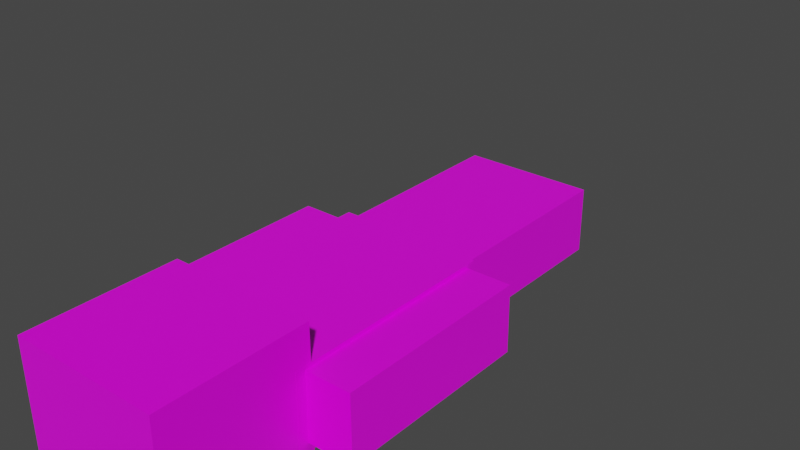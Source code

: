# Source: player_model.blend  (saved by Blender 2.80.75; exported with 4.5.12 LTS)
import bpy
from mathutils import Matrix  # noqa: F401  (used for matrix-valued properties, if any)

bpy.ops.wm.read_factory_settings(use_empty=True)
scene = bpy.context.scene
scene.name = 'Scene'

# ---- images (referenced by path relative to the original .blend; pixels are not part of the script)
import os
ASSET_DIR = os.environ.get("B2B_ASSET_DIR", "")  # directory of the original .blend (textures are referenced by path, not embedded)
HERE = os.path.dirname(os.path.abspath(__file__))  # packed textures are extracted next to this script under _unpacked/

def load_image(name, relpath, width, height, colorspace="sRGB"):
    """Load a texture the original file referenced (path relative to the .blend, or extracted next to this script)."""
    p = next((c for c in (os.path.join(HERE, relpath), os.path.join(ASSET_DIR, relpath)) if relpath and os.path.exists(c)), "")
    if p:
        img = bpy.data.images.load(p, check_existing=True)
        img.name = name
    else:  # same state as the original file: an image datablock whose file is absent (Cycles renders it pink)
        img = bpy.data.images.new(name, width, height)
        img.source = "FILE"
        img.filepath = "//" + (relpath or name)
    img.colorspace_settings.name = colorspace
    return img
img_aurailus_new_png = load_image('Aurailus_new.png', 'Aurailus_new.png', 1024, 1024, 'sRGB')

# ---- materials (node trees are filled in below, after node groups)
mat_uv = bpy.data.materials.new('UV')
mat_uv.alpha_threshold = 0.0
mat_uv.use_transparent_shadow = False
mat_uv.line_color = (0.0, 0.0, 0.0, 1.0)

# ---- material node trees
mat_uv.use_nodes = True; mat_uv.node_tree.nodes.clear()
_N = mat_uv.node_tree.nodes; _L = mat_uv.node_tree.links
n0 = _N.new('ShaderNodeOutputMaterial'); n0.name = 'Material Output'; n0.location = (300, 300)
n1 = _N.new('ShaderNodeBsdfPrincipled'); n1.name = 'Principled BSDF'; n1.location = (10, 300)
n1.distribution = 'GGX'
n1.subsurface_method = 'BURLEY'
n1.inputs[2].default_value = 0.4
n1.inputs[3].default_value = 1.45
n1.inputs[27].default_value = (0.0, 0.0, 0.0, 1.0)
n1.inputs[28].default_value = 1.0
n2 = _N.new('ShaderNodeTexImage'); n2.name = 'Image Texture'; n2.location = (-280, 280)
n2.image = img_aurailus_new_png
n2.interpolation = 'Closest'
_L.new(n1.outputs[0], n0.inputs[0])
_L.new(n2.outputs[0], n1.inputs[0])
n0.is_active_output = True

# ---- world
world_world = bpy.data.worlds.new('World'); scene.world = world_world
world_world.use_nodes = True; world_world.node_tree.nodes.clear()
_N = world_world.node_tree.nodes; _L = world_world.node_tree.links
n0 = _N.new('ShaderNodeOutputWorld'); n0.name = 'World Output'; n0.location = (300, 300)
n1 = _N.new('ShaderNodeBackground'); n1.name = 'Background'; n1.location = (10, 300)
n1.inputs[0].default_value = (0.05088, 0.05088, 0.05088, 1.0)
_L.new(n1.outputs[0], n0.inputs[0])
n0.is_active_output = True
world_world.color = (0.05088, 0.05088, 0.05088)
world_world.use_sun_shadow = False
world_world.sun_shadow_jitter_overblur = 0.0

# ---- meshes
me_model = bpy.data.meshes.new('Model')
me_model.from_pydata([(4.0, 4.0, 4.0), (4.0, 4.0, -4.0), (4.0, -4.0, 4.0), (4.0, -4.0, -4.0), (-4.0, 4.0, 4.0), (-4.0, 4.0, -4.0), (-4.0, -4.0, 4.0), (-4.0, -4.0, -4.0), (2.0, 7.026, -4.0), (2.0, 7.026, -16.0), (2.0, 4.026, -4.0), (2.0, 4.026, -16.0), (-2.0, 7.026, -3.9), (-2.0, 7.026, -15.9), (-2.0, 4.026, -3.9), (-2.0, 4.026, -15.9), (-2.0, 0.0, -28.0), (-2.0, 0.0, -16.0), (-2.0, 4.0, -28.0), (-2.0, 4.0, -16.0), (2.0, 0.0, -28.0), (2.0, 0.0, -16.0), (2.0, 4.0, -28.0), (2.0, 4.0, -16.0), (2.0, -4.034, -4.0), (2.0, -4.034, -16.0), (2.0, -7.034, -4.0), (2.0, -7.034, -16.0), (-2.0, -4.074, -4.0), (-2.0, -4.074, -16.0), (-2.0, -7.074, -4.0), (-2.0, -7.074, -16.0), (2.0, 0.0, -16.0), (2.0, 0.0, -28.0), (2.0, -4.0, -16.0), (2.0, -4.0, -28.0), (-2.0, 0.0, -16.0), (-2.0, 0.0, -28.0), (-2.0, -4.0, -16.0), (-2.0, -4.0, -28.0), (2.0, 4.0, -4.0), (2.0, 4.0, -16.0), (2.0, -4.0, -4.0), (2.0, -4.0, -16.0), (-2.0, 4.0, -4.0), (-2.0, 4.0, -16.0), (-2.0, -4.0, -4.0), (-2.0, -4.0, -16.0), (4.383, 4.409, 4.383), (4.383, 4.409, -4.383), (4.383, -4.357, 4.383), (4.383, -4.357, -4.383), (-4.383, 4.409, 4.383), (-4.383, 4.409, -4.383), (-4.383, -4.357, 4.383), (-4.383, -4.357, -4.383), (2.22, 4.401, -3.403), (2.22, 4.401, -16.57), (2.22, -4.365, -3.403), (2.22, -4.365, -16.57), (-2.523, 4.401, -3.403), (-2.523, 4.401, -16.57), (-2.523, -4.365, -3.403), (-2.523, -4.365, -16.57)], [], [(0, 4, 6, 2), (3, 2, 6, 7), (7, 6, 4, 5), (5, 1, 3, 7), (1, 0, 2, 3), (5, 4, 0, 1), (8, 12, 14, 10), (11, 10, 14, 15), (15, 14, 12, 13), (13, 9, 11, 15), (9, 8, 10, 11), (13, 12, 8, 9), (16, 17, 19, 18), (18, 19, 23, 22), (22, 23, 21, 20), (20, 21, 17, 16), (18, 22, 20, 16), (23, 19, 17, 21), (24, 28, 30, 26), (27, 26, 30, 31), (31, 30, 28, 29), (29, 25, 27, 31), (25, 24, 26, 27), (29, 28, 24, 25), (32, 36, 38, 34), (35, 34, 38, 39), (39, 38, 36, 37), (37, 33, 35, 39), (33, 32, 34, 35), (37, 36, 32, 33), (40, 44, 46, 42), (43, 42, 46, 47), (47, 46, 44, 45), (45, 41, 43, 47), (41, 40, 42, 43), (45, 44, 40, 41), (48, 52, 54, 50), (51, 50, 54, 55), (55, 54, 52, 53), (53, 49, 51, 55), (49, 48, 50, 51), (53, 52, 48, 49), (56, 60, 62, 58), (59, 58, 62, 63), (63, 62, 60, 61), (61, 57, 59, 63), (57, 56, 58, 59), (61, 60, 56, 57)])
_uv = me_model.uv_layers.new(name='UVMap')
_uv.uv.foreach_set('vector', [0.25, 1.0, 0.125, 1.0, 0.125, 0.875, 0.25, 0.875, 0.125, 0.75, 0.125, 0.875, 0.0, 0.875, 0.0, 0.75, 0.5, 0.75, 0.5, 0.875, 0.375, 0.875, 0.375, 0.75, 0.25, 1.0, 0.25, 0.875, 0.375, 0.875, 0.375, 1.0, 0.25, 0.75, 0.25, 0.875, 0.125, 0.875, 0.125, 0.75, 0.375, 0.75, 0.375, 0.875, 0.25, 0.875, 0.25, 0.75, 0.6094, 0.1875, 0.6094, 0.25, 0.5625, 0.25, 0.5625, 0.1875, 0.6719, 0.0, 0.6719, 0.1875, 0.6094, 0.1875, 0.6094, 0.0, 0.7188, 0.0, 0.7188, 0.1875, 0.6719, 0.1875, 0.6719, 0.0, 0.6094, 0.25, 0.6094, 0.1875, 0.6562, 0.1875, 0.6562, 0.25, 0.6094, 0.0, 0.6094, 0.1875, 0.5625, 0.1875, 0.5625, 0.0, 0.5625, 0.0, 0.5625, 0.1875, 0.5, 0.1875, 0.5, 0.0, 0.5, 0.0, 0.5, 0.1875, 0.4375, 0.1875, 0.4375, 0.0, 0.4375, 0.0, 0.4375, 0.1875, 0.375, 0.1875, 0.375, 0.0, 0.375, 0.0, 0.375, 0.1875, 0.3125, 0.1875, 0.3125, 0.0, 0.3125, 0.0, 0.3125, 0.1875, 0.25, 0.1875, 0.25, 0.0, 0.4375, 0.1875, 0.4375, 0.25, 0.375, 0.25, 0.375, 0.1875, 0.375, 0.1875, 0.375, 0.25, 0.3125, 0.25, 0.3125, 0.1875, 0.7344, 0.6875, 0.7344, 0.75, 0.6875, 0.75, 0.6875, 0.6875, 0.6875, 0.5, 0.6875, 0.6875, 0.625, 0.6875, 0.625, 0.5, 0.8438, 0.5, 0.8438, 0.6875, 0.7969, 0.6875, 0.7969, 0.5, 0.7344, 0.75, 0.7344, 0.6875, 0.7812, 0.6875, 0.7812, 0.75, 0.7344, 0.5, 0.7344, 0.6875, 0.6875, 0.6875, 0.6875, 0.5, 0.7969, 0.5, 0.7969, 0.6875, 0.7344, 0.6875, 0.7344, 0.5, 0.125, 0.6875, 0.125, 0.75, 0.0625, 0.75, 0.0625, 0.6875, 0.0625, 0.5, 0.0625, 0.6875, 0.0, 0.6875, 0.0, 0.5, 0.25, 0.5, 0.25, 0.6875, 0.1875, 0.6875, 0.1875, 0.5, 0.1875, 0.6875, 0.1875, 0.75, 0.125, 0.75, 0.125, 0.6875, 0.125, 0.5, 0.125, 0.6875, 0.0625, 0.6875, 0.0625, 0.5, 0.1875, 0.5, 0.1875, 0.6875, 0.125, 0.6875, 0.125, 0.5, 0.4375, 0.6875, 0.4375, 0.75, 0.3125, 0.75, 0.3125, 0.6875, 0.3125, 0.5, 0.3125, 0.6875, 0.25, 0.6875, 0.25, 0.5, 0.625, 0.5, 0.625, 0.6875, 0.5, 0.6875, 0.5, 0.5, 0.4375, 0.75, 0.4375, 0.6875, 0.5625, 0.6875, 0.5625, 0.75, 0.4375, 0.5, 0.4375, 0.6875, 0.3125, 0.6875, 0.3125, 0.5, 0.5, 0.5, 0.5, 0.6875, 0.4375, 0.6875, 0.4375, 0.5, 0.75, 0.875, 0.75, 1.0, 0.625, 1.0, 0.625, 0.875, 0.625, 0.75, 0.625, 0.875, 0.5, 0.875, 0.5, 0.75, 1.0, 0.75, 1.0, 0.875, 0.875, 0.875, 0.875, 0.75, 0.75, 1.0, 0.75, 0.875, 0.875, 0.875, 0.875, 1.0, 0.75, 0.75, 0.75, 0.875, 0.625, 0.875, 0.625, 0.75, 0.875, 0.75, 0.875, 0.875, 0.75, 0.875, 0.75, 0.75, 0.4375, 0.4375, 0.4375, 0.5, 0.3125, 0.5, 0.3125, 0.4375, 0.3125, 0.25, 0.3125, 0.4375, 0.25, 0.4375, 0.25, 0.25, 0.625, 0.25, 0.625, 0.4375, 0.5, 0.4375, 0.5, 0.25, 0.4375, 0.5, 0.4375, 0.4375, 0.5625, 0.4375, 0.5625, 0.5, 0.4375, 0.25, 0.4375, 0.4375, 0.3125, 0.4375, 0.3125, 0.25, 0.5, 0.25, 0.5, 0.4375, 0.4375, 0.4375, 0.4375, 0.25])
me_model.materials.append(mat_uv)
me_model.use_remesh_preserve_volume = False
me_model.use_remesh_preserve_attributes = False
me_model.use_mirror_vertex_groups = False
me_model.update()
arm_armature = bpy.data.armatures.new('Armature')  # bones are not reproduced

# ---- objects
ob_player = bpy.data.objects.new('Player', arm_armature)
ob_mesh = bpy.data.objects.new('Mesh', me_model)

# ---- transforms, parenting, visibility, modifiers, constraints
ob_player.location = (2.717e-15, 0.0, 12.84)
ob_player.rotation_euler = (-4.712, -7.854, 0.0)
ob_player.scale = (10.67, 10.67, 10.67)
ob_player.lineart.crease_threshold = 0.0
ob_mesh.parent = ob_player
ob_mesh.matrix_parent_inverse = Matrix(((0.09373, -0.0, 0.0, -2.547e-16), (-0.0, 0.09373, -0.0, 0.0), (0.0, -0.0, 0.09373, -1.147), (-0.0, 0.0, -0.0, 1.0)))
ob_mesh.location = (0.0, -0.0261, 28.0)
ob_mesh.lock_rotations_4d = False
ob_mesh.empty_display_type = 'ARROWS'
ob_mesh.lineart.crease_threshold = 0.0
_vg = ob_mesh.vertex_groups.new(name='head')
_vg.add([0, 1, 2, 3, 4, 5, 6, 7, 48, 49, 50, 51, 52, 53, 54, 55], 1.0, 'REPLACE')
_vg = ob_mesh.vertex_groups.new(name='arm.L')
_vg.add([8, 9, 10, 11, 12, 13, 14, 15], 1.0, 'REPLACE')
_vg = ob_mesh.vertex_groups.new(name='leg.L')
_vg.add([16, 17, 18, 19, 20, 21, 22, 23], 1.0, 'REPLACE')
_vg = ob_mesh.vertex_groups.new(name='arm.R')
_vg.add([24, 25, 26, 27, 28, 29, 30, 31], 1.0, 'REPLACE')
_vg = ob_mesh.vertex_groups.new(name='body')
_vg.add([40, 41, 42, 43, 44, 45, 46, 47, 56, 57, 58, 59, 60, 61, 62, 63], 1.0, 'REPLACE')
_vg = ob_mesh.vertex_groups.new(name='leg.R')
_vg.add([32, 33, 34, 35, 36, 37, 38, 39], 1.0, 'REPLACE')
_m = ob_mesh.modifiers.new('Armature', 'ARMATURE')
_m.object = ob_player

# ---- collection membership
scene.collection.objects.link(ob_player)
scene.collection.objects.link(ob_mesh)

# ---- scene / render settings (as saved in the file)
scene.frame_start = 0; scene.frame_end = 40; scene.frame_set(10)
scene.render.engine = 'BLENDER_EEVEE_NEXT'
scene.render.fps = 60
scene.cycles.use_denoising = False
scene.cycles.samples = 128
scene.cycles.sampling_pattern = 'TABULATED_SOBOL'
scene.cycles.use_adaptive_sampling = False
scene.cycles.use_light_tree = False
scene.view_settings.view_transform = 'Filmic'
bpy.context.view_layer.update()

# ---- added for rendering (the .blend has no active camera and no usable light): camera, sun
cam_auto = bpy.data.cameras.new('AutoCamera')
cam_auto.lens = 50.0
cam_auto.sensor_width = 36.0
cam_auto.clip_end = 1000.0
ob_auto_camera = bpy.data.objects.new('AutoCamera', cam_auto)
scene.collection.objects.link(ob_auto_camera)
ob_auto_camera.location = (33.7488, -40.4385, 42.9748)
ob_auto_camera.rotation_euler = (1.09748, -7.21219e-08, 0.694738)
scene.camera = ob_auto_camera
light_auto_sun = bpy.data.lights.new('AutoSun', 'SUN')
light_auto_sun.energy = 3.0
light_auto_sun.angle = 0.0523599
ob_auto_sun = bpy.data.objects.new('AutoSun', light_auto_sun)
scene.collection.objects.link(ob_auto_sun)
ob_auto_sun.rotation_euler = (0.872665, 0.174533, 0.523599)
bpy.context.view_layer.update()
